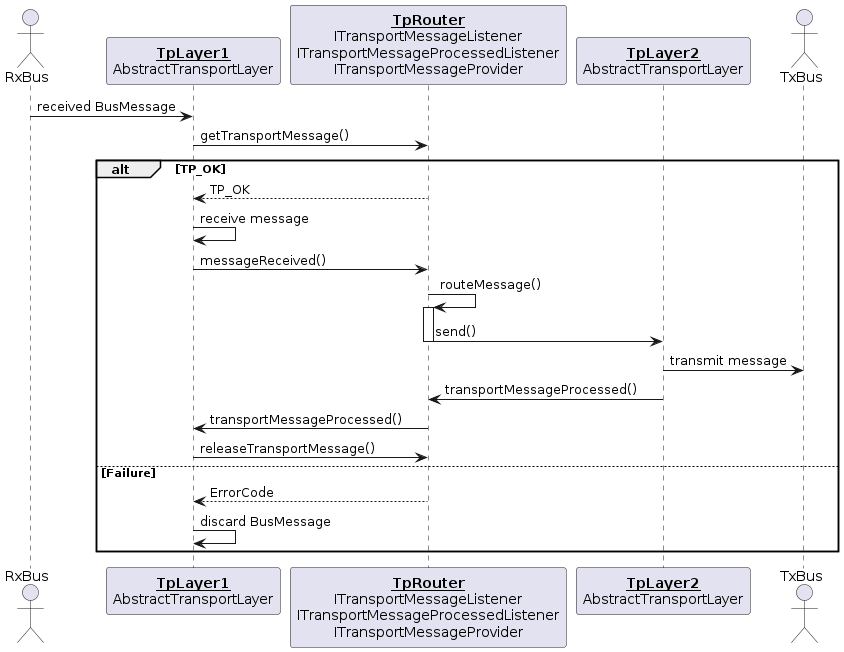

The diagram above was rendered by PlantUML. Its source (embedded in the PNG):
@startuml
actor RxBus
participant "__**TpLayer1**__\nAbstractTransportLayer" as TpLayer1
participant "__**TpRouter**__\nITransportMessageListener\nITransportMessageProcessedListener\nITransportMessageProvider" as TpRouter
participant "__**TpLayer2**__\nAbstractTransportLayer" as TpLayer2
actor TxBus

RxBus ->  TpLayer1: received BusMessage
          TpLayer1 -> TpRouter: getTransportMessage()
alt TP_OK
          TpLayer1 <-- TpRouter: TP_OK
          TpLayer1 ->  TpLayer1: receive message
          TpLayer1 ->  TpRouter: messageReceived()
                       TpRouter -> TpRouter: routeMessage()
                       activate TpRouter
                       TpRouter -> TpLayer2: send()
                       deactivate TpRouter
                                   TpLayer2 -> TxBus: transmit message
                       TpRouter <- TpLayer2: transportMessageProcessed()
          TpLayer1 <-  TpRouter: transportMessageProcessed()
          TpLayer1 ->  TpRouter: releaseTransportMessage()
else Failure
          TpLayer1 <-- TpRouter: ErrorCode
          TpLayer1 ->  TpLayer1: discard BusMessage
end
@enduml